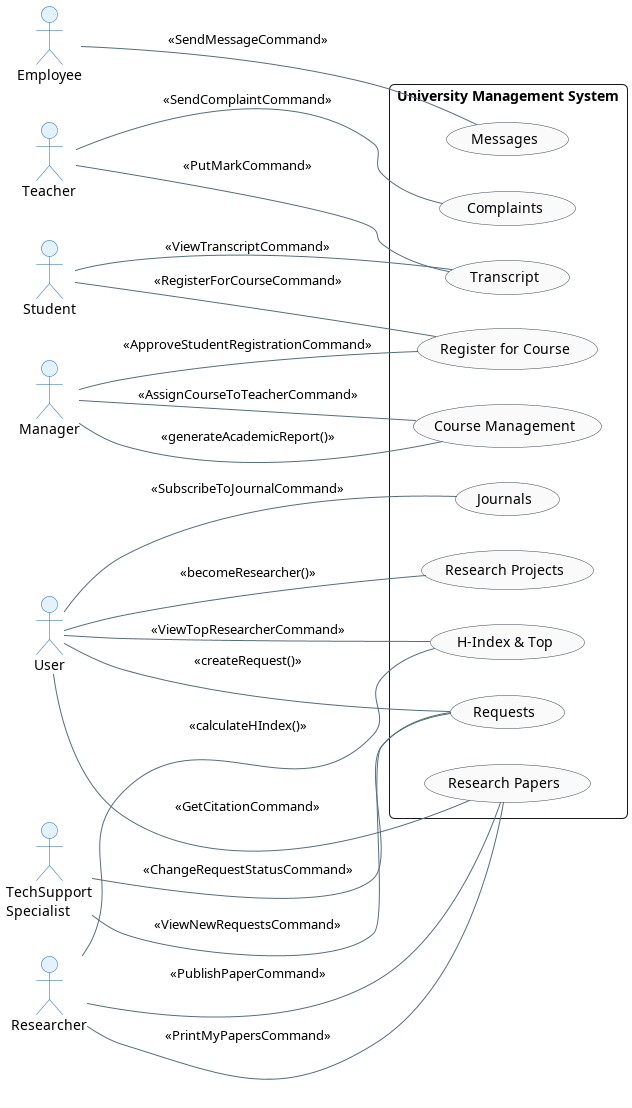

The diagram above was rendered by PlantUML. Its source (embedded in the PNG):
@startuml
skinparam theme plain
skinparam packageStyle rectangle
skinparam roundcorner 10
skinparam shadowing false
skinparam defaultFontName "Segoe UI"

skinparam actor {
    BackgroundColor #E3F2FD
    BorderColor #1565C0
    FontColor #000000
}

skinparam usecase {
    BackgroundColor #FAFAFA
    BorderColor #37474F
    ArrowColor #546E7A
    FontColor #000000
}

left to right direction

actor "User" as U
actor "Student" as S
actor "Employee" as E
actor "Teacher" as T
actor "Manager" as M
actor "TechSupport\nSpecialist" as TSS
actor "Researcher" as R

rectangle "University Management System" {

    usecase "Register for Course" as Register
    usecase "Transcript" as Transcript
    usecase "Course Management" as CourseMgmt
    usecase "Messages" as Messages
    usecase "Complaints" as Complaints
    usecase "Requests" as Requests
    usecase "Research Projects" as ResearchProjects
    usecase "Research Papers" as ResearchPapers
    usecase "H-Index & Top" as HIndex
    usecase "Journals" as Journals

    U -- Requests : <<createRequest()>>
    U -- Journals : <<SubscribeToJournalCommand>>
    U -- ResearchPapers : <<GetCitationCommand>>
    U -- HIndex : <<ViewTopResearcherCommand>>
    U -- ResearchProjects : <<becomeResearcher()>>

    E -- Messages : <<SendMessageCommand>>

    S -- Register : <<RegisterForCourseCommand>>
    S -- Transcript : <<ViewTranscriptCommand>>

    T -- Transcript : <<PutMarkCommand>>
    T -- Complaints : <<SendComplaintCommand>>

    M -- Register : <<ApproveStudentRegistrationCommand>>
    M -- CourseMgmt : <<AssignCourseToTeacherCommand>>
    M -- CourseMgmt : <<generateAcademicReport()>>

    TSS -- Requests : <<ViewNewRequestsCommand>>
    TSS -- Requests : <<ChangeRequestStatusCommand>>

    R -- ResearchPapers : <<PublishPaperCommand>>
    R -- ResearchPapers : <<PrintMyPapersCommand>>
    R -- HIndex : <<calculateHIndex()>>
}

@enduml